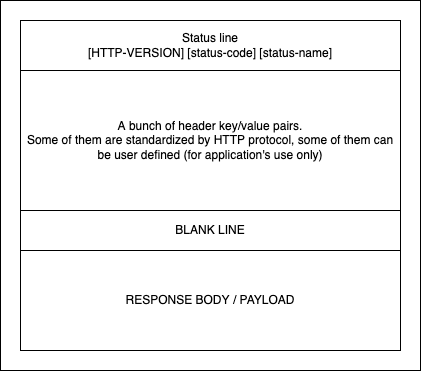

The diagram above was exported from draw.io. Its source (the exported page's mxGraphModel, read from the mxfile embedded in the PNG):
<mxGraphModel dx="702" dy="462" grid="1" gridSize="10" guides="1" tooltips="1" connect="1" arrows="1" fold="1" page="1" pageScale="1" pageWidth="827" pageHeight="1169" math="0" shadow="0">
  <root>
    <mxCell id="0" />
    <mxCell id="1" parent="0" />
    <mxCell id="2" value="" style="rounded=0;whiteSpace=wrap;html=1;" vertex="1" parent="1">
      <mxGeometry x="140" y="40" width="420" height="370" as="geometry" />
    </mxCell>
    <mxCell id="3" value="Status line&lt;br&gt;[HTTP-VERSION] [status-code] [status-name]" style="rounded=0;whiteSpace=wrap;html=1;" vertex="1" parent="1">
      <mxGeometry x="160" y="60" width="380" height="50" as="geometry" />
    </mxCell>
    <mxCell id="4" value="A bunch of header key/value pairs.&lt;br&gt;Some of them are standardized by HTTP protocol, some of them can be user defined (for application's use only)" style="rounded=0;whiteSpace=wrap;html=1;" vertex="1" parent="1">
      <mxGeometry x="160" y="110" width="380" height="140" as="geometry" />
    </mxCell>
    <mxCell id="5" value="BLANK LINE" style="rounded=0;whiteSpace=wrap;html=1;" vertex="1" parent="1">
      <mxGeometry x="160" y="250" width="380" height="40" as="geometry" />
    </mxCell>
    <mxCell id="6" value="RESPONSE BODY / PAYLOAD" style="rounded=0;whiteSpace=wrap;html=1;" vertex="1" parent="1">
      <mxGeometry x="160" y="290" width="380" height="100" as="geometry" />
    </mxCell>
  </root>
</mxGraphModel>